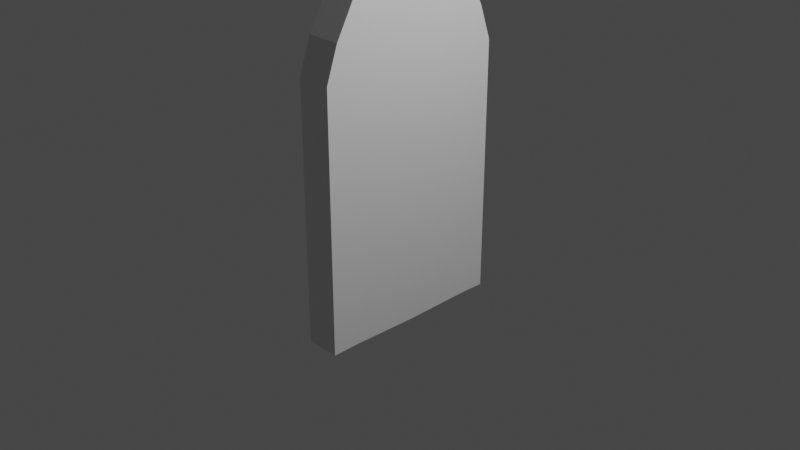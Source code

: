 # Source: arc.blend  (saved by Blender 3.2.14; exported with 4.5.12 LTS)
import bpy
from mathutils import Matrix  # noqa: F401  (used for matrix-valued properties, if any)

bpy.ops.wm.read_factory_settings(use_empty=True)
scene = bpy.context.scene
scene.name = 'Scene'

# ---- collections
col_collection = bpy.data.collections.new('Collection'); scene.collection.children.link(col_collection)

# ---- materials (node trees are filled in below, after node groups)
mat_material = bpy.data.materials.new('Material')
mat_material.alpha_threshold = 0.0
mat_material.use_transparent_shadow = False
mat_material.line_color = (0.0, 0.0, 0.0, 1.0)

# ---- material node trees
mat_material.use_nodes = True; mat_material.node_tree.nodes.clear()
_N = mat_material.node_tree.nodes; _L = mat_material.node_tree.links
n0 = _N.new('ShaderNodeOutputMaterial'); n0.name = 'Material Output'; n0.location = (300, 300)
n1 = _N.new('ShaderNodeBsdfPrincipled'); n1.name = 'Principled BSDF'; n1.location = (10, 300)
n1.distribution = 'GGX'
n1.subsurface_method = 'RANDOM_WALK_SKIN'
n1.inputs[2].default_value = 0.4
n1.inputs[3].default_value = 1.45
n1.inputs[27].default_value = (0.0, 0.0, 0.0, 1.0)
n1.inputs[28].default_value = 1.0
_L.new(n1.outputs[0], n0.inputs[0])
n0.is_active_output = True

# ---- world
world_world = bpy.data.worlds.new('World'); scene.world = world_world
world_world.use_nodes = True; world_world.node_tree.nodes.clear()
_N = world_world.node_tree.nodes; _L = world_world.node_tree.links
n0 = _N.new('ShaderNodeOutputWorld'); n0.name = 'World Output'; n0.location = (300, 300)
n1 = _N.new('ShaderNodeBackground'); n1.name = 'Background'; n1.location = (10, 300)
n1.inputs[0].default_value = (0.05088, 0.05088, 0.05088, 1.0)
_L.new(n1.outputs[0], n0.inputs[0])
n0.is_active_output = True
world_world.color = (0.05088, 0.05088, 0.05088)
world_world.use_sun_shadow = False
world_world.sun_shadow_jitter_overblur = 0.0

# ---- cameras
cam_camera = bpy.data.cameras.new('Camera')
cam_camera.clip_end = 100.0
cam_camera.ortho_scale = 7.314

# ---- lights
light_light = bpy.data.lights.new('Light', 'POINT')
light_light.transmission_factor = 0.0
light_light.energy = 1000.0
light_light.shadow_soft_size = 0.1
light_light.shadow_maximum_resolution = 0.006
light_light.use_absolute_resolution = True

# ---- meshes
me_cube = bpy.data.meshes.new('Cube')
me_cube.from_pydata([(1.0, 1.0, 1.593), (1.0, 1.0, -1.0), (1.0, -1.0, 1.593), (1.0, -1.0, -1.0), (-1.0, 1.0, 1.593), (-1.0, 1.0, -1.0), (-1.0, -1.0, 1.593), (-1.0, -1.0, -1.0), (-1.0, 0.0, -1.0), (1.0, 0.0, 3.017), (-1.0, 0.0, 3.017), (1.0, 0.0, -1.0), (-1.0, -0.5, -1.0), (1.0, -0.6807, 2.307), (-1.0, -0.6807, 2.307), (1.0, -0.5, -1.0), (-1.0, 0.6807, 2.307), (1.0, 0.5, -1.0), (-1.0, 0.5, -1.0), (1.0, 0.6807, 2.307), (-1.0, -0.3788, 2.661), (1.0, -0.25, -1.0), (-1.0, -0.25, -1.0), (1.0, -0.3788, 2.661), (-1.0, -0.75, -1.0), (1.0, -0.8751, 1.949), (-1.0, -0.8751, 1.949), (1.0, -0.75, -1.0), (-1.0, 0.25, -1.0), (1.0, 0.3788, 2.661), (-1.0, 0.3788, 2.661), (1.0, 0.25, -1.0), (-1.0, 0.8751, 1.949), (1.0, 0.75, -1.0), (-1.0, 0.75, -1.0), (1.0, 0.8751, 1.949), (1.0, -0.6807, 2.307), (-1.0, -0.6807, 2.307), (-1.0, 0.6807, 2.307), (1.0, 0.6807, 2.307), (1.0, -0.6807, 2.307), (-1.0, -0.6807, 2.307), (-1.0, 0.6807, 2.307), (1.0, 0.6807, 2.307)], [], [(25, 26, 6, 2), (3, 2, 6, 7), (34, 32, 4, 5), (24, 27, 3, 7), (27, 25, 2, 3), (5, 4, 0, 1), (31, 29, 9, 11), (28, 31, 11, 8), (22, 20, 10, 8), (29, 30, 10, 9), (24, 26, 14, 12), (21, 23, 13, 15), (22, 21, 15, 12), (23, 20, 14, 13), (35, 32, 16, 19), (34, 33, 17, 18), (33, 35, 19, 17), (28, 30, 16, 18), (9, 10, 20, 23), (8, 11, 21, 22), (11, 9, 23, 21), (12, 14, 20, 22), (7, 6, 26, 24), (15, 13, 25, 27), (12, 15, 27, 24), (13, 14, 26, 25), (8, 10, 30, 28), (19, 16, 30, 29), (18, 17, 31, 28), (17, 19, 29, 31), (1, 0, 35, 33), (5, 1, 33, 34), (0, 4, 32, 35), (18, 16, 32, 34), (16, 19, 39, 38), (14, 13, 36, 37), (38, 39, 43, 42), (37, 36, 40, 41)])
_uv = me_cube.uv_layers.new(name='UVMap')
_uv.uv.foreach_set('vector', [0.625, 0.7188, 0.875, 0.7188, 0.875, 0.75, 0.625, 0.75, 0.375, 0.75, 0.625, 0.75, 0.625, 1.0, 0.375, 1.0, 0.375, 0.2188, 0.625, 0.2188, 0.625, 0.25, 0.375, 0.25, 0.125, 0.7188, 0.375, 0.7188, 0.375, 0.75, 0.125, 0.75, 0.375, 0.7188, 0.625, 0.7188, 0.625, 0.75, 0.375, 0.75, 0.375, 0.25, 0.625, 0.25, 0.625, 0.5, 0.375, 0.5, 0.375, 0.5938, 0.625, 0.5938, 0.625, 0.625, 0.375, 0.625, 0.125, 0.5938, 0.375, 0.5938, 0.375, 0.625, 0.125, 0.625, 0.375, 0.09375, 0.625, 0.09375, 0.625, 0.125, 0.375, 0.125, 0.625, 0.5938, 0.875, 0.5938, 0.875, 0.625, 0.625, 0.625, 0.375, 0.03125, 0.625, 0.03125, 0.625, 0.0625, 0.375, 0.0625, 0.375, 0.6562, 0.625, 0.6562, 0.625, 0.6875, 0.375, 0.6875, 0.125, 0.6562, 0.375, 0.6562, 0.375, 0.6875, 0.125, 0.6875, 0.625, 0.6562, 0.875, 0.6562, 0.875, 0.6875, 0.625, 0.6875, 0.625, 0.5312, 0.875, 0.5312, 0.875, 0.5625, 0.625, 0.5625, 0.125, 0.5312, 0.375, 0.5312, 0.375, 0.5625, 0.125, 0.5625, 0.375, 0.5312, 0.625, 0.5312, 0.625, 0.5625, 0.375, 0.5625, 0.375, 0.1562, 0.625, 0.1562, 0.625, 0.1875, 0.375, 0.1875, 0.625, 0.625, 0.875, 0.625, 0.875, 0.6562, 0.625, 0.6562, 0.125, 0.625, 0.375, 0.625, 0.375, 0.6562, 0.125, 0.6562, 0.375, 0.625, 0.625, 0.625, 0.625, 0.6562, 0.375, 0.6562, 0.375, 0.0625, 0.625, 0.0625, 0.625, 0.09375, 0.375, 0.09375, 0.375, 0.0, 0.625, 0.0, 0.625, 0.03125, 0.375, 0.03125, 0.375, 0.6875, 0.625, 0.6875, 0.625, 0.7188, 0.375, 0.7188, 0.125, 0.6875, 0.375, 0.6875, 0.375, 0.7188, 0.125, 0.7188, 0.625, 0.6875, 0.875, 0.6875, 0.875, 0.7188, 0.625, 0.7188, 0.375, 0.125, 0.625, 0.125, 0.625, 0.1562, 0.375, 0.1562, 0.625, 0.5625, 0.875, 0.5625, 0.875, 0.5938, 0.625, 0.5938, 0.125, 0.5625, 0.375, 0.5625, 0.375, 0.5938, 0.125, 0.5938, 0.375, 0.5625, 0.625, 0.5625, 0.625, 0.5938, 0.375, 0.5938, 0.375, 0.5, 0.625, 0.5, 0.625, 0.5312, 0.375, 0.5312, 0.125, 0.5, 0.375, 0.5, 0.375, 0.5312, 0.125, 0.5312, 0.625, 0.5, 0.875, 0.5, 0.875, 0.5312, 0.625, 0.5312, 0.375, 0.1875, 0.625, 0.1875, 0.625, 0.2188, 0.375, 0.2188, 0.875, 0.5625, 0.625, 0.5625, 0.625, 0.5625, 0.875, 0.5625, 0.875, 0.6875, 0.625, 0.6875, 0.625, 0.6875, 0.875, 0.6875, 0.875, 0.5625, 0.625, 0.5625, 0.625, 0.5625, 0.875, 0.5625, 0.875, 0.6875, 0.625, 0.6875, 0.625, 0.6875, 0.875, 0.6875])
me_cube.materials.append(mat_material)
me_cube.use_mirror_vertex_groups = False
me_cube.update()

# ---- objects
ob_cube = bpy.data.objects.new('Cube', me_cube)
ob_light = bpy.data.objects.new('Light', light_light)
ob_camera = bpy.data.objects.new('Camera', cam_camera)

# ---- transforms, parenting, visibility, modifiers, constraints
ob_cube.location = (0.0, 0.0, 0.0)
ob_cube.scale = (0.1831, 1.044, 1.044)
ob_cube.lock_rotations_4d = False
ob_cube.empty_display_type = 'ARROWS'
ob_cube.lineart.crease_threshold = 0.0
_m = ob_cube.modifiers.new('Smooth', 'SMOOTH')
_m.factor = -0.09702
ob_light.location = (4.076, 1.005, 5.904)
ob_light.rotation_euler = (0.6503, 0.05522, 1.866)
ob_light.lock_rotations_4d = False
ob_light.empty_display_type = 'ARROWS'
ob_light.color = (0.0, 0.0, 0.0, 0.0)
ob_light.lineart.crease_threshold = 0.0
ob_camera.location = (7.359, -6.926, 4.958)
ob_camera.rotation_euler = (1.109, 0.0, 0.8149)
ob_camera.lock_rotations_4d = False
ob_camera.empty_display_type = 'ARROWS'
ob_camera.color = (0.0, 0.0, 0.0, 0.0)
ob_camera.display_type = 'WIRE'
ob_camera.lineart.crease_threshold = 0.0

# ---- collection membership
col_collection.objects.link(ob_cube)
col_collection.objects.link(ob_light)
col_collection.objects.link(ob_camera)

# ---- scene / render settings (as saved in the file)
scene.camera = ob_camera
scene.frame_start = 1; scene.frame_end = 250; scene.frame_set(0)
scene.render.engine = 'BLENDER_EEVEE_NEXT'
scene.cycles.sampling_pattern = 'TABULATED_SOBOL'
scene.cycles.use_light_tree = False
scene.view_settings.view_transform = 'Filmic'
bpy.context.view_layer.update()
